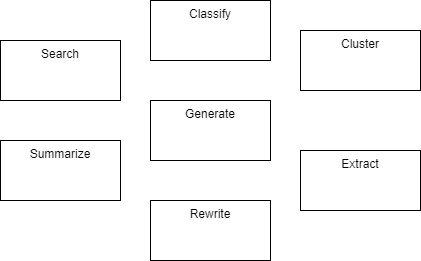

The diagram above was exported from draw.io. Its source (the exported page's mxGraphModel, read from the mxfile embedded in the PNG):
<mxGraphModel dx="1170" dy="440" grid="1" gridSize="10" guides="1" tooltips="1" connect="1" arrows="1" fold="1" page="1" pageScale="1" pageWidth="850" pageHeight="1100" math="0" shadow="0">
  <root>
    <mxCell id="0" />
    <mxCell id="1" parent="0" />
    <mxCell id="2" value="Generate" style="rounded=0;whiteSpace=wrap;html=1;verticalAlign=top;" vertex="1" parent="1">
      <mxGeometry x="390" y="250" width="120" height="60" as="geometry" />
    </mxCell>
    <mxCell id="4" value="Classify" style="rounded=0;whiteSpace=wrap;html=1;verticalAlign=top;" vertex="1" parent="1">
      <mxGeometry x="390" y="150" width="120" height="60" as="geometry" />
    </mxCell>
    <mxCell id="5" value="Cluster" style="rounded=0;whiteSpace=wrap;html=1;verticalAlign=top;" vertex="1" parent="1">
      <mxGeometry x="540" y="180" width="120" height="60" as="geometry" />
    </mxCell>
    <mxCell id="6" value="Extract" style="rounded=0;whiteSpace=wrap;html=1;verticalAlign=top;" vertex="1" parent="1">
      <mxGeometry x="540" y="300" width="120" height="60" as="geometry" />
    </mxCell>
    <mxCell id="7" value="Rewrite" style="rounded=0;whiteSpace=wrap;html=1;verticalAlign=top;" vertex="1" parent="1">
      <mxGeometry x="390" y="350" width="120" height="60" as="geometry" />
    </mxCell>
    <mxCell id="8" value="Summarize" style="rounded=0;whiteSpace=wrap;html=1;verticalAlign=top;" vertex="1" parent="1">
      <mxGeometry x="240" y="290" width="120" height="60" as="geometry" />
    </mxCell>
    <mxCell id="9" value="Search" style="rounded=0;whiteSpace=wrap;html=1;verticalAlign=top;" vertex="1" parent="1">
      <mxGeometry x="240" y="190" width="120" height="60" as="geometry" />
    </mxCell>
  </root>
</mxGraphModel>